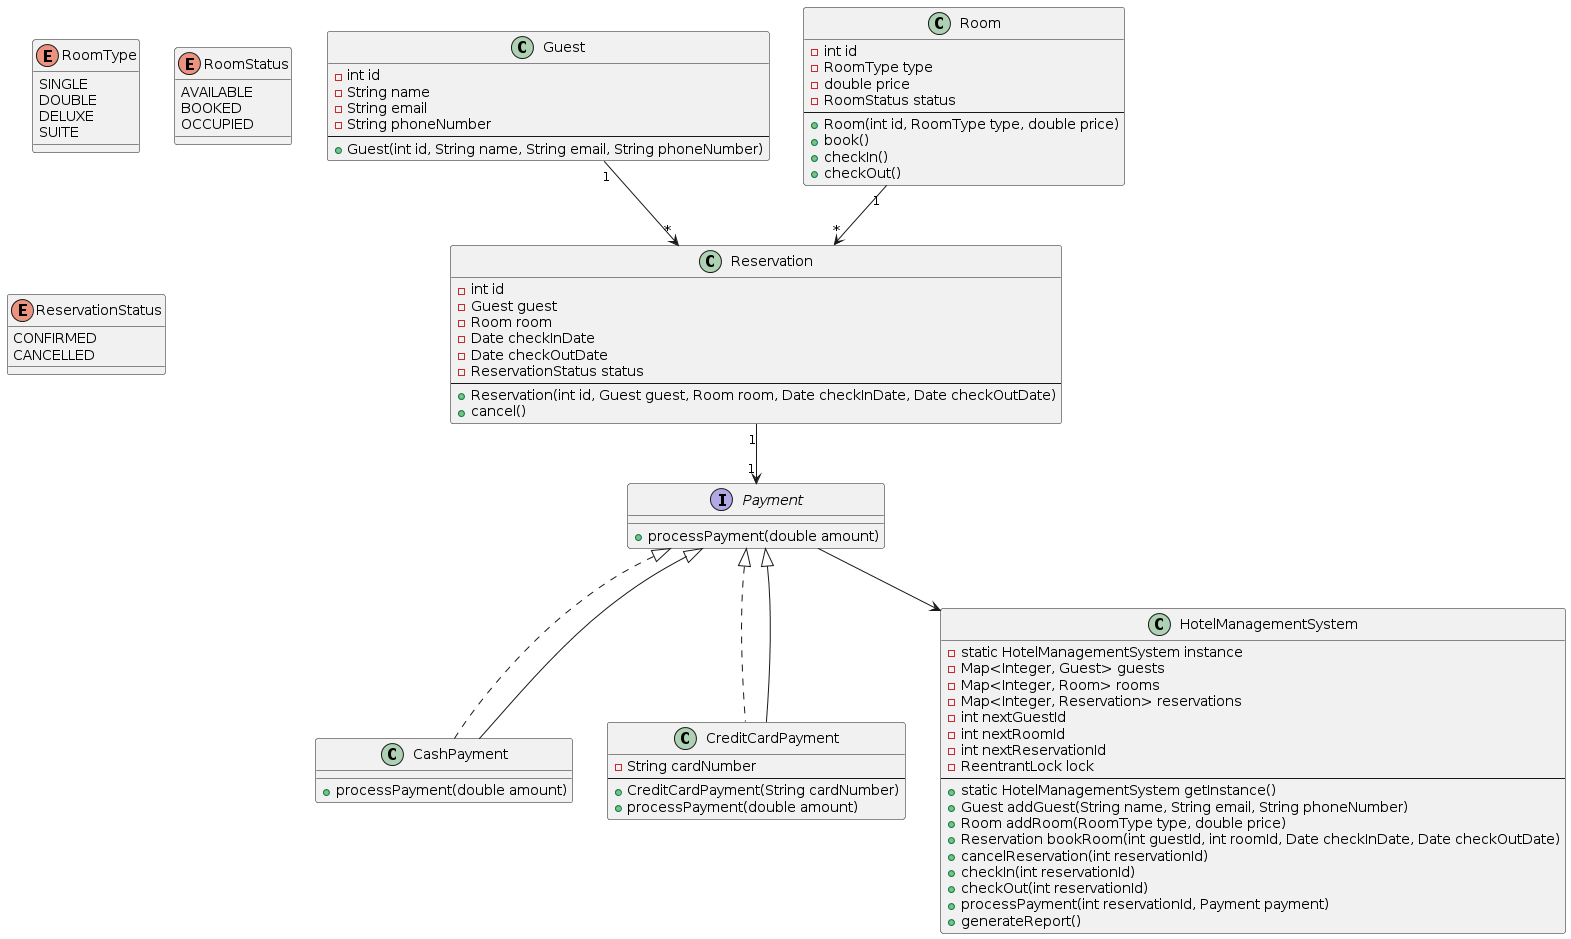

The diagram above was rendered by PlantUML. Its source (embedded in the PNG):
@startuml
class Guest {
  - int id
  - String name
  - String email
  - String phoneNumber
  --
  + Guest(int id, String name, String email, String phoneNumber)
}

enum RoomType {
  SINGLE
  DOUBLE
  DELUXE
  SUITE
}

enum RoomStatus {
  AVAILABLE
  BOOKED
  OCCUPIED
}

class Room {
  - int id
  - RoomType type
  - double price
  - RoomStatus status
  --
  + Room(int id, RoomType type, double price)
  + book()
  + checkIn()
  + checkOut()
}

enum ReservationStatus {
  CONFIRMED
  CANCELLED
}

class Reservation {
  - int id
  - Guest guest
  - Room room
  - Date checkInDate
  - Date checkOutDate
  - ReservationStatus status
  --
  + Reservation(int id, Guest guest, Room room, Date checkInDate, Date checkOutDate)
  + cancel()
}

interface Payment {
  + processPayment(double amount)
}

class CashPayment implements Payment {
  + processPayment(double amount)
}

class CreditCardPayment implements Payment {
  - String cardNumber
  --
  + CreditCardPayment(String cardNumber)
  + processPayment(double amount)
}

class HotelManagementSystem {
  - static HotelManagementSystem instance
  - Map<Integer, Guest> guests
  - Map<Integer, Room> rooms
  - Map<Integer, Reservation> reservations
  - int nextGuestId
  - int nextRoomId
  - int nextReservationId
  - ReentrantLock lock
  --
  + static HotelManagementSystem getInstance()
  + Guest addGuest(String name, String email, String phoneNumber)
  + Room addRoom(RoomType type, double price)
  + Reservation bookRoom(int guestId, int roomId, Date checkInDate, Date checkOutDate)
  + cancelReservation(int reservationId)
  + checkIn(int reservationId)
  + checkOut(int reservationId)
  + processPayment(int reservationId, Payment payment)
  + generateReport()
}

Guest "1" --> "*" Reservation
Room "1" --> "*" Reservation
Reservation "1" --> "1" Payment
Payment <|-- CashPayment
Payment <|-- CreditCardPayment
Payment --> HotelManagementSystem
@enduml